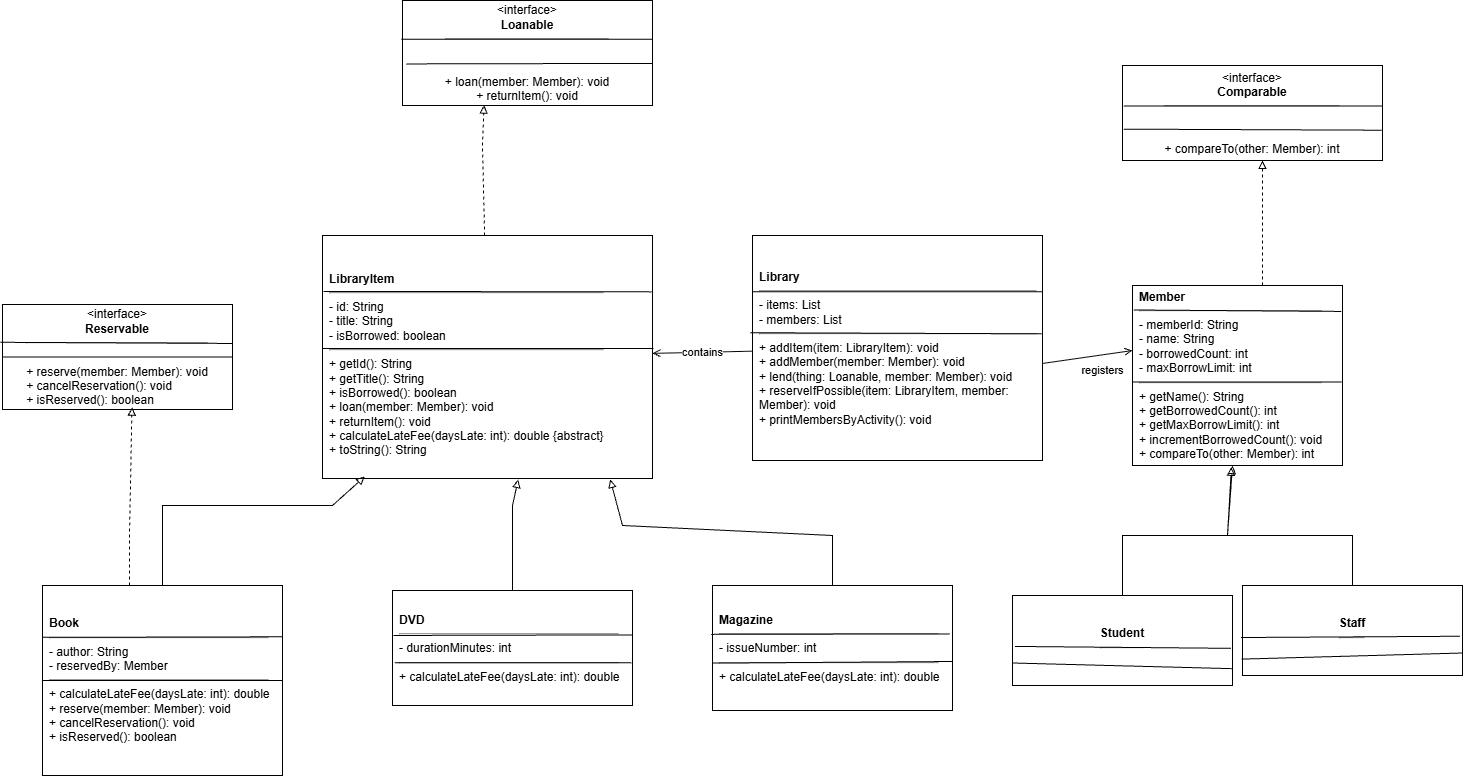

The diagram above was exported from draw.io. Its source (the exported page's mxGraphModel, read from the mxfile embedded in the PNG):
<mxGraphModel dx="3323" dy="1981" grid="1" gridSize="10" guides="1" tooltips="1" connect="1" arrows="1" fold="1" page="1" pageScale="1" pageWidth="1600" pageHeight="1000" math="0" shadow="0">
  <root>
    <mxCell id="0" />
    <mxCell id="1" parent="0" />
    <mxCell id="loanable" parent="1" style="rounded=0;whiteSpace=wrap;html=1;fillColor=#ffffff;strokeColor=#000000;fontColor=#000000;align=center;verticalAlign=middle;spacing=6;" value="&amp;lt;interface&amp;gt;&lt;br&gt;&lt;b&gt;Loanable&lt;/b&gt;&lt;hr&gt;&lt;br&gt;&lt;div&gt;&lt;span style=&quot;background-color: transparent; color: light-dark(rgb(0, 0, 0), rgb(237, 237, 237));&quot;&gt;&lt;br&gt;&lt;/span&gt;&lt;/div&gt;&lt;div&gt;&lt;span style=&quot;background-color: transparent; color: light-dark(rgb(0, 0, 0), rgb(237, 237, 237));&quot;&gt;+ loan(member: Member): void&lt;/span&gt;&lt;/div&gt;&lt;div&gt;+ returnItem(): void&lt;/div&gt;" vertex="1">
      <mxGeometry height="105" width="250" x="460" y="65" as="geometry" />
    </mxCell>
    <mxCell id="reservable" parent="1" style="rounded=0;whiteSpace=wrap;html=1;fillColor=#ffffff;strokeColor=#000000;fontColor=#000000;align=center;verticalAlign=middle;spacing=6;" value="&amp;lt;interface&amp;gt;&lt;br&gt;&lt;b&gt;Reservable&lt;/b&gt;&lt;hr&gt;&lt;br&gt;&lt;div&gt;&lt;span style=&quot;background-color: transparent; color: light-dark(rgb(0, 0, 0), rgb(237, 237, 237));&quot;&gt;+ reserve(member: Member): void&lt;/span&gt;&lt;/div&gt;&lt;div&gt;&lt;div style=&quot;text-align: left;&quot;&gt;&lt;span style=&quot;background-color: transparent; color: light-dark(rgb(0, 0, 0), rgb(237, 237, 237));&quot;&gt;+ cancelReservation(): void&lt;/span&gt;&lt;/div&gt;&lt;div style=&quot;text-align: left;&quot;&gt;&lt;span style=&quot;background-color: transparent; color: light-dark(rgb(0, 0, 0), rgb(237, 237, 237));&quot;&gt;+ isReserved(): boolean&lt;/span&gt;&lt;/div&gt;&lt;/div&gt;" vertex="1">
      <mxGeometry height="105" width="230" x="60" y="369" as="geometry" />
    </mxCell>
    <mxCell id="comparable" parent="1" style="rounded=0;whiteSpace=wrap;html=1;fillColor=#ffffff;strokeColor=#000000;fontColor=#000000;align=center;verticalAlign=middle;spacing=6;" value="&amp;lt;interface&amp;gt;&lt;br&gt;&lt;b&gt;Comparable&lt;/b&gt;&lt;hr&gt;&lt;br&gt;&lt;div&gt;&lt;br&gt;&lt;/div&gt;&lt;div&gt;+ compareTo(other: Member): int&lt;/div&gt;" vertex="1">
      <mxGeometry height="95" width="260" x="1180" y="130" as="geometry" />
    </mxCell>
    <mxCell id="libraryitem" parent="1" style="rounded=0;whiteSpace=wrap;html=1;fillColor=#ffffff;strokeColor=#000000;fontColor=#000000;align=left;verticalAlign=middle;spacing=7;" value="&lt;br&gt;&lt;b&gt;LibraryItem&lt;/b&gt;&lt;hr&gt;- id: String&lt;br&gt;- title: String&lt;br&gt;- isBorrowed: boolean&lt;hr&gt;+ getId(): String&lt;br&gt;+ getTitle(): String&lt;br&gt;+ isBorrowed(): boolean&lt;br&gt;+ loan(member: Member): void&lt;br&gt;+ returnItem(): void&lt;br&gt;+ calculateLateFee(daysLate: int): double {abstract}&lt;br&gt;+ toString(): String" vertex="1">
      <mxGeometry height="243" width="330" x="380" y="300" as="geometry" />
    </mxCell>
    <mxCell id="book" parent="1" style="rounded=0;whiteSpace=wrap;html=1;fillColor=#ffffff;strokeColor=#000000;fontColor=#000000;align=left;verticalAlign=middle;spacing=7;" value="&lt;b&gt;Book&lt;/b&gt;&lt;hr&gt;- author: String&lt;br&gt;- reservedBy: Member&lt;hr&gt;+ calculateLateFee(daysLate: int): double&lt;br&gt;+ reserve(member: Member): void&lt;br&gt;+ cancelReservation(): void&lt;br&gt;+ isReserved(): boolean" vertex="1">
      <mxGeometry height="190" width="240" x="100" y="650" as="geometry" />
    </mxCell>
    <mxCell id="dvd" parent="1" style="rounded=0;whiteSpace=wrap;html=1;fillColor=#ffffff;strokeColor=#000000;fontColor=#000000;align=left;verticalAlign=middle;spacing=7;" value="&lt;b&gt;DVD&lt;/b&gt;&lt;hr&gt;- durationMinutes: int&lt;hr&gt;+ calculateLateFee(daysLate: int): double" vertex="1">
      <mxGeometry height="115" width="240" x="450" y="655" as="geometry" />
    </mxCell>
    <mxCell id="magazine" parent="1" style="rounded=0;whiteSpace=wrap;html=1;fillColor=#ffffff;strokeColor=#000000;fontColor=#000000;align=left;verticalAlign=middle;spacing=7;" value="&lt;b&gt;Magazine&lt;/b&gt;&lt;hr&gt;- issueNumber: int&lt;hr&gt;+ calculateLateFee(daysLate: int): double" vertex="1">
      <mxGeometry height="125" width="240" x="770" y="650" as="geometry" />
    </mxCell>
    <mxCell id="member" parent="1" style="rounded=0;whiteSpace=wrap;html=1;fillColor=#ffffff;strokeColor=#000000;fontColor=#000000;align=left;verticalAlign=middle;spacing=7;" value="&lt;b&gt;Member&lt;/b&gt;&lt;hr&gt;- memberId: String&lt;br&gt;- name: String&lt;br&gt;- borrowedCount: int&lt;br&gt;- maxBorrowLimit: int&lt;hr&gt;+ getName(): String&lt;br&gt;+ getBorrowedCount(): int&lt;br&gt;+ getMaxBorrowLimit(): int&lt;br&gt;+ incrementBorrowedCount(): void&lt;br&gt;+ compareTo(other: Member): int" vertex="1">
      <mxGeometry height="180" width="210" x="1190" y="350" as="geometry" />
    </mxCell>
    <mxCell id="student" parent="1" style="rounded=0;whiteSpace=wrap;html=1;fillColor=#ffffff;strokeColor=#000000;fontColor=#000000;align=center;verticalAlign=middle;spacing=6;" value="&lt;b&gt;Student&lt;/b&gt;&lt;hr&gt;" vertex="1">
      <mxGeometry height="90" width="220" x="1070" y="660" as="geometry" />
    </mxCell>
    <mxCell id="staff" parent="1" style="rounded=0;whiteSpace=wrap;html=1;fillColor=#ffffff;strokeColor=#000000;fontColor=#000000;align=center;verticalAlign=middle;spacing=6;" value="&lt;b&gt;Staff&lt;/b&gt;&lt;hr&gt;" vertex="1">
      <mxGeometry height="90" width="220" x="1300" y="650" as="geometry" />
    </mxCell>
    <mxCell id="library" parent="1" style="rounded=0;whiteSpace=wrap;html=1;fillColor=#ffffff;strokeColor=#000000;fontColor=#000000;align=left;verticalAlign=middle;spacing=7;" value="&lt;b&gt;Library&lt;/b&gt;&lt;hr&gt;- items: List&lt;LibraryItem&gt;&lt;br&gt;- members: List&lt;Member&gt;&lt;hr&gt;+ addItem(item: LibraryItem): void&lt;br&gt;+ addMember(member: Member): void&lt;br&gt;+ lend(thing: Loanable, member: Member): void&lt;br&gt;+ reserveIfPossible(item: LibraryItem, member: Member): void&lt;br&gt;+ printMembersByActivity(): void" vertex="1">
      <mxGeometry height="225" width="290" x="810" y="300" as="geometry" />
    </mxCell>
    <mxCell id="e1" edge="1" parent="1" source="libraryitem" style="endArrow=block;endFill=0;dashed=1;html=1;rounded=0;strokeColor=#000000;entryX=0.326;entryY=0.996;entryDx=0;entryDy=0;entryPerimeter=0;" target="loanable">
      <mxGeometry relative="1" x="0.0879" as="geometry">
        <Array as="points">
          <mxPoint x="540" y="210" />
        </Array>
      </mxGeometry>
    </mxCell>
    <mxCell id="e2" edge="1" parent="1" style="endArrow=block;endFill=0;dashed=1;html=1;rounded=0;strokeColor=#000000;entryX=0.563;entryY=0.978;entryDx=0;entryDy=0;entryPerimeter=0;" target="reservable">
      <mxGeometry relative="1" x="-0.0324" as="geometry">
        <Array as="points">
          <mxPoint x="186.99" y="600" />
        </Array>
        <mxPoint x="186.99" y="650" as="sourcePoint" />
        <mxPoint x="190" y="480" as="targetPoint" />
      </mxGeometry>
    </mxCell>
    <mxCell id="e3" edge="1" parent="1" style="endArrow=block;endFill=0;dashed=1;html=1;rounded=0;strokeColor=#000000;">
      <mxGeometry relative="1" x="-0.0718" as="geometry">
        <Array as="points">
          <mxPoint x="1320" y="300" />
        </Array>
        <mxPoint x="1320" y="350" as="sourcePoint" />
        <mxPoint x="1320" y="225" as="targetPoint" />
      </mxGeometry>
    </mxCell>
    <mxCell id="e4" edge="1" parent="1" source="book" style="endArrow=block;endFill=0;html=1;rounded=0;strokeColor=#000000;entryX=0.128;entryY=0.992;entryDx=0;entryDy=0;entryPerimeter=0;" target="libraryitem">
      <mxGeometry relative="1" x="0.0603" as="geometry">
        <Array as="points">
          <mxPoint x="220" y="570" />
          <mxPoint x="390" y="570" />
        </Array>
        <mxPoint x="390" y="550" as="targetPoint" />
      </mxGeometry>
    </mxCell>
    <mxCell id="e5" edge="1" parent="1" source="dvd" style="endArrow=block;endFill=0;html=1;rounded=0;strokeColor=#000000;entryX=0.593;entryY=1.004;entryDx=0;entryDy=0;entryPerimeter=0;" target="libraryitem">
      <mxGeometry relative="1" x="0.0193" as="geometry">
        <Array as="points">
          <mxPoint x="570" y="610" />
          <mxPoint x="570" y="570" />
        </Array>
      </mxGeometry>
    </mxCell>
    <mxCell id="e6" edge="1" parent="1" source="magazine" style="endArrow=block;endFill=0;html=1;rounded=0;strokeColor=#000000;entryX=0.872;entryY=1.004;entryDx=0;entryDy=0;entryPerimeter=0;" target="libraryitem">
      <mxGeometry relative="1" x="-0.2254" as="geometry">
        <Array as="points">
          <mxPoint x="890" y="600" />
          <mxPoint x="680" y="590" />
        </Array>
        <mxPoint x="680" y="550" as="targetPoint" />
      </mxGeometry>
    </mxCell>
    <mxCell id="e7" edge="1" parent="1" source="student" style="endArrow=block;endFill=0;html=1;rounded=0;strokeColor=#000000;entryX=0.471;entryY=1.01;entryDx=0;entryDy=0;entryPerimeter=0;" target="member">
      <mxGeometry relative="1" x="-0.0828" as="geometry">
        <Array as="points">
          <mxPoint x="1180" y="600" />
          <mxPoint x="1285" y="600" />
        </Array>
      </mxGeometry>
    </mxCell>
    <mxCell id="e8" edge="1" parent="1" source="staff" style="endArrow=block;endFill=0;html=1;rounded=0;strokeColor=#000000;">
      <mxGeometry relative="1" x="0.0686" as="geometry">
        <Array as="points">
          <mxPoint x="1410" y="600" />
          <mxPoint x="1285" y="600" />
        </Array>
        <mxPoint x="1290" y="530" as="targetPoint" />
      </mxGeometry>
    </mxCell>
    <mxCell id="e9" edge="1" parent="1" source="library" style="endArrow=open;html=1;rounded=0;strokeColor=#000000;" target="libraryitem" value="contains">
      <mxGeometry relative="1" as="geometry" />
    </mxCell>
    <mxCell id="e10" edge="1" parent="1" style="endArrow=open;html=1;rounded=0;strokeColor=#000000;" value="registers">
      <mxGeometry relative="1" x="0.2843" y="-16" as="geometry">
        <mxPoint y="-1" as="offset" />
        <Array as="points" />
        <mxPoint x="1100" y="427.9607692307693" as="sourcePoint" />
        <mxPoint x="1190" y="415.034347826087" as="targetPoint" />
      </mxGeometry>
    </mxCell>
    <mxCell id="AcOUQgoXoaZUEQRZIwHU-1" edge="1" parent="1" source="loanable" style="endArrow=none;html=1;rounded=0;fontSize=12;defaultLabelBackgroundColor=page;labelPadding=0 4;startSize=8;endSize=8;curved=1;entryX=1.001;entryY=0.599;entryDx=0;entryDy=0;exitX=0.015;exitY=0.604;exitDx=0;exitDy=0;entryPerimeter=0;exitPerimeter=0;" target="loanable" value="">
      <mxGeometry height="50" relative="1" width="50" as="geometry">
        <mxPoint x="460" y="110" as="sourcePoint" />
        <mxPoint x="540" y="90" as="targetPoint" />
      </mxGeometry>
    </mxCell>
    <mxCell id="AcOUQgoXoaZUEQRZIwHU-3" edge="1" parent="1" source="loanable" style="endArrow=none;html=1;rounded=0;fontSize=12;defaultLabelBackgroundColor=page;labelPadding=0 4;startSize=8;endSize=8;curved=1;entryX=1.001;entryY=0.369;entryDx=0;entryDy=0;entryPerimeter=0;exitX=-0.005;exitY=0.369;exitDx=0;exitDy=0;exitPerimeter=0;" target="loanable" value="">
      <mxGeometry height="50" relative="1" width="50" as="geometry">
        <mxPoint x="460" y="110" as="sourcePoint" />
        <mxPoint x="510" y="60" as="targetPoint" />
      </mxGeometry>
    </mxCell>
    <mxCell id="AcOUQgoXoaZUEQRZIwHU-4" edge="1" parent="1" source="reservable" style="endArrow=none;html=1;rounded=0;fontSize=12;defaultLabelBackgroundColor=page;labelPadding=0 4;startSize=8;endSize=8;curved=1;entryX=1;entryY=0.5;entryDx=0;entryDy=0;exitX=0;exitY=0.5;exitDx=0;exitDy=0;" target="reservable" value="">
      <mxGeometry height="50" relative="1" width="50" as="geometry">
        <mxPoint x="60" y="430" as="sourcePoint" />
        <mxPoint x="110" y="380" as="targetPoint" />
      </mxGeometry>
    </mxCell>
    <mxCell id="AcOUQgoXoaZUEQRZIwHU-5" edge="1" parent="1" source="reservable" style="endArrow=none;html=1;rounded=0;fontSize=12;defaultLabelBackgroundColor=page;labelPadding=0 4;startSize=8;endSize=8;curved=1;entryX=1;entryY=0.371;entryDx=0;entryDy=0;entryPerimeter=0;exitX=-0.01;exitY=0.36;exitDx=0;exitDy=0;exitPerimeter=0;" target="reservable" value="">
      <mxGeometry height="50" relative="1" width="50" as="geometry">
        <mxPoint x="60" y="410" as="sourcePoint" />
        <mxPoint x="110" y="360" as="targetPoint" />
      </mxGeometry>
    </mxCell>
    <mxCell id="AcOUQgoXoaZUEQRZIwHU-6" edge="1" parent="1" source="book" style="endArrow=none;html=1;rounded=0;fontSize=12;defaultLabelBackgroundColor=page;labelPadding=0 4;startSize=8;endSize=8;curved=1;entryX=0.999;entryY=0.27;entryDx=0;entryDy=0;entryPerimeter=0;exitX=-0.001;exitY=0.273;exitDx=0;exitDy=0;exitPerimeter=0;" target="book" value="">
      <mxGeometry height="50" relative="1" width="50" as="geometry">
        <mxPoint x="100" y="700" as="sourcePoint" />
        <mxPoint x="150" y="650" as="targetPoint" />
      </mxGeometry>
    </mxCell>
    <mxCell id="AcOUQgoXoaZUEQRZIwHU-7" edge="1" parent="1" source="book" style="endArrow=none;html=1;rounded=0;fontSize=12;defaultLabelBackgroundColor=page;labelPadding=0 4;startSize=8;endSize=8;curved=1;entryX=1;entryY=0.5;entryDx=0;entryDy=0;exitX=0;exitY=0.5;exitDx=0;exitDy=0;" target="book" value="">
      <mxGeometry height="50" relative="1" width="50" as="geometry">
        <mxPoint x="100" y="740" as="sourcePoint" />
        <mxPoint x="150" y="690" as="targetPoint" />
      </mxGeometry>
    </mxCell>
    <mxCell id="AcOUQgoXoaZUEQRZIwHU-8" edge="1" parent="1" source="dvd" style="endArrow=none;html=1;rounded=0;fontSize=12;defaultLabelBackgroundColor=page;labelPadding=0 4;startSize=8;endSize=8;curved=1;entryX=1;entryY=0.386;entryDx=0;entryDy=0;entryPerimeter=0;exitX=0.004;exitY=0.391;exitDx=0;exitDy=0;exitPerimeter=0;" target="dvd" value="">
      <mxGeometry height="50" relative="1" width="50" as="geometry">
        <mxPoint x="430" y="700" as="sourcePoint" />
        <mxPoint x="480" y="650" as="targetPoint" />
      </mxGeometry>
    </mxCell>
    <mxCell id="AcOUQgoXoaZUEQRZIwHU-9" edge="1" parent="1" source="dvd" style="endArrow=none;html=1;rounded=0;fontSize=12;defaultLabelBackgroundColor=page;labelPadding=0 4;startSize=8;endSize=8;curved=1;entryX=0.996;entryY=0.628;entryDx=0;entryDy=0;entryPerimeter=0;exitX=0.009;exitY=0.628;exitDx=0;exitDy=0;exitPerimeter=0;" target="dvd" value="">
      <mxGeometry height="50" relative="1" width="50" as="geometry">
        <mxPoint x="450" y="730" as="sourcePoint" />
        <mxPoint x="500" y="680" as="targetPoint" />
      </mxGeometry>
    </mxCell>
    <mxCell id="AcOUQgoXoaZUEQRZIwHU-10" edge="1" parent="1" source="magazine" style="endArrow=none;html=1;rounded=0;fontSize=12;defaultLabelBackgroundColor=page;labelPadding=0 4;startSize=8;endSize=8;curved=1;entryX=0.998;entryY=0.608;entryDx=0;entryDy=0;entryPerimeter=0;exitX=-0.002;exitY=0.621;exitDx=0;exitDy=0;exitPerimeter=0;" target="magazine" value="">
      <mxGeometry height="50" relative="1" width="50" as="geometry">
        <mxPoint x="770" y="730" as="sourcePoint" />
        <mxPoint x="820" y="680" as="targetPoint" />
      </mxGeometry>
    </mxCell>
    <mxCell id="AcOUQgoXoaZUEQRZIwHU-11" edge="1" parent="1" source="magazine" style="endArrow=none;html=1;rounded=0;fontSize=12;defaultLabelBackgroundColor=page;labelPadding=0 4;startSize=8;endSize=8;curved=1;entryX=0.989;entryY=0.387;entryDx=0;entryDy=0;entryPerimeter=0;exitX=-0.005;exitY=0.391;exitDx=0;exitDy=0;exitPerimeter=0;" target="magazine" value="">
      <mxGeometry height="50" relative="1" width="50" as="geometry">
        <mxPoint x="770" y="700" as="sourcePoint" />
        <mxPoint x="820" y="650" as="targetPoint" />
      </mxGeometry>
    </mxCell>
    <mxCell id="AcOUQgoXoaZUEQRZIwHU-12" edge="1" parent="1" source="library" style="endArrow=none;html=1;rounded=0;fontSize=12;defaultLabelBackgroundColor=page;labelPadding=0 4;startSize=8;endSize=8;curved=1;entryX=1;entryY=0.25;entryDx=0;entryDy=0;exitX=0;exitY=0.25;exitDx=0;exitDy=0;" target="library" value="">
      <mxGeometry height="50" relative="1" width="50" as="geometry">
        <mxPoint x="810" y="360" as="sourcePoint" />
        <mxPoint x="860" y="310" as="targetPoint" />
      </mxGeometry>
    </mxCell>
    <mxCell id="AcOUQgoXoaZUEQRZIwHU-13" edge="1" parent="1" source="library" style="endArrow=none;html=1;rounded=0;fontSize=12;defaultLabelBackgroundColor=page;labelPadding=0 4;startSize=8;endSize=8;curved=1;entryX=0.997;entryY=0.437;entryDx=0;entryDy=0;entryPerimeter=0;exitX=-0.008;exitY=0.432;exitDx=0;exitDy=0;exitPerimeter=0;" target="library" value="">
      <mxGeometry height="50" relative="1" width="50" as="geometry">
        <mxPoint x="810" y="400" as="sourcePoint" />
        <mxPoint x="860" y="350" as="targetPoint" />
      </mxGeometry>
    </mxCell>
    <mxCell id="AcOUQgoXoaZUEQRZIwHU-14" edge="1" parent="1" source="comparable" style="endArrow=none;html=1;rounded=0;fontSize=12;defaultLabelBackgroundColor=page;labelPadding=0 4;startSize=8;endSize=8;curved=1;entryX=0.999;entryY=0.425;entryDx=0;entryDy=0;entryPerimeter=0;exitX=0.005;exitY=0.425;exitDx=0;exitDy=0;exitPerimeter=0;" target="comparable" value="">
      <mxGeometry height="50" relative="1" width="50" as="geometry">
        <mxPoint x="1180" y="180" as="sourcePoint" />
        <mxPoint x="1230" y="130" as="targetPoint" />
      </mxGeometry>
    </mxCell>
    <mxCell id="AcOUQgoXoaZUEQRZIwHU-15" edge="1" parent="1" source="comparable" style="endArrow=none;html=1;rounded=0;fontSize=12;defaultLabelBackgroundColor=page;labelPadding=0 4;startSize=8;endSize=8;curved=1;entryX=0.997;entryY=0.681;entryDx=0;entryDy=0;entryPerimeter=0;exitX=0.005;exitY=0.67;exitDx=0;exitDy=0;exitPerimeter=0;" target="comparable" value="">
      <mxGeometry height="50" relative="1" width="50" as="geometry">
        <mxPoint x="1180" y="200" as="sourcePoint" />
        <mxPoint x="1230" y="150" as="targetPoint" />
      </mxGeometry>
    </mxCell>
    <mxCell id="AcOUQgoXoaZUEQRZIwHU-16" edge="1" parent="1" source="member" style="endArrow=none;html=1;rounded=0;fontSize=12;defaultLabelBackgroundColor=page;labelPadding=0 4;startSize=8;endSize=8;curved=1;entryX=0.994;entryY=0.144;entryDx=0;entryDy=0;entryPerimeter=0;exitX=0.006;exitY=0.136;exitDx=0;exitDy=0;exitPerimeter=0;" target="member" value="">
      <mxGeometry height="50" relative="1" width="50" as="geometry">
        <mxPoint x="1190" y="380" as="sourcePoint" />
        <mxPoint x="1240" y="330" as="targetPoint" />
      </mxGeometry>
    </mxCell>
    <mxCell id="AcOUQgoXoaZUEQRZIwHU-17" edge="1" parent="1" style="endArrow=none;html=1;rounded=0;fontSize=12;defaultLabelBackgroundColor=page;labelPadding=0 4;startSize=8;endSize=8;curved=1;entryX=0.997;entryY=0.536;entryDx=0;entryDy=0;entryPerimeter=0;" target="member" value="">
      <mxGeometry height="50" relative="1" width="50" as="geometry">
        <mxPoint x="1190" y="446.5" as="sourcePoint" />
        <mxPoint x="1240" y="396.5" as="targetPoint" />
      </mxGeometry>
    </mxCell>
    <mxCell id="AcOUQgoXoaZUEQRZIwHU-19" edge="1" parent="1" source="student" style="endArrow=none;html=1;rounded=0;fontSize=12;defaultLabelBackgroundColor=page;labelPadding=0 4;startSize=8;endSize=8;curved=1;entryX=0.993;entryY=0.587;entryDx=0;entryDy=0;entryPerimeter=0;exitX=0.011;exitY=0.566;exitDx=0;exitDy=0;exitPerimeter=0;" target="student" value="">
      <mxGeometry height="50" relative="1" width="50" as="geometry">
        <mxPoint x="1070" y="710" as="sourcePoint" />
        <mxPoint x="1120" y="660" as="targetPoint" />
      </mxGeometry>
    </mxCell>
    <mxCell id="AcOUQgoXoaZUEQRZIwHU-20" edge="1" parent="1" source="student" style="endArrow=none;html=1;rounded=0;fontSize=12;defaultLabelBackgroundColor=page;labelPadding=0 4;startSize=8;endSize=8;curved=1;entryX=0.998;entryY=0.813;entryDx=0;entryDy=0;entryPerimeter=0;exitX=0;exitY=0.75;exitDx=0;exitDy=0;" target="student" value="">
      <mxGeometry height="50" relative="1" width="50" as="geometry">
        <mxPoint x="1070" y="737.5" as="sourcePoint" />
        <mxPoint x="1120" y="687.5" as="targetPoint" />
      </mxGeometry>
    </mxCell>
    <mxCell id="AcOUQgoXoaZUEQRZIwHU-21" edge="1" parent="1" source="staff" style="endArrow=none;html=1;rounded=0;fontSize=12;defaultLabelBackgroundColor=page;labelPadding=0 4;startSize=8;endSize=8;curved=1;entryX=0.989;entryY=0.564;entryDx=0;entryDy=0;exitX=-0.007;exitY=0.578;exitDx=0;exitDy=0;exitPerimeter=0;entryPerimeter=0;" target="staff" value="">
      <mxGeometry height="50" relative="1" width="50" as="geometry">
        <mxPoint x="1300" y="705" as="sourcePoint" />
        <mxPoint x="1350" y="655" as="targetPoint" />
      </mxGeometry>
    </mxCell>
    <mxCell id="AcOUQgoXoaZUEQRZIwHU-22" edge="1" parent="1" source="staff" style="endArrow=none;html=1;rounded=0;fontSize=12;defaultLabelBackgroundColor=page;labelPadding=0 4;startSize=8;endSize=8;curved=1;entryX=1;entryY=0.75;entryDx=0;entryDy=0;exitX=-0.004;exitY=0.818;exitDx=0;exitDy=0;exitPerimeter=0;" target="staff" value="">
      <mxGeometry height="50" relative="1" width="50" as="geometry">
        <mxPoint x="1300" y="730" as="sourcePoint" />
        <mxPoint x="1350" y="680" as="targetPoint" />
      </mxGeometry>
    </mxCell>
    <mxCell id="AcOUQgoXoaZUEQRZIwHU-23" edge="1" parent="1" source="libraryitem" style="endArrow=none;html=1;rounded=0;fontSize=12;defaultLabelBackgroundColor=page;labelPadding=0 4;startSize=8;endSize=8;curved=1;entryX=0.998;entryY=0.232;entryDx=0;entryDy=0;entryPerimeter=0;exitX=0.003;exitY=0.23;exitDx=0;exitDy=0;exitPerimeter=0;" target="libraryitem" value="">
      <mxGeometry height="50" relative="1" width="50" as="geometry">
        <mxPoint x="380" y="360" as="sourcePoint" />
        <mxPoint x="712.97" y="360.058" as="targetPoint" />
      </mxGeometry>
    </mxCell>
    <mxCell id="AcOUQgoXoaZUEQRZIwHU-24" edge="1" parent="1" style="endArrow=none;html=1;rounded=0;fontSize=12;defaultLabelBackgroundColor=page;labelPadding=0 4;startSize=8;endSize=8;curved=1;entryX=0.997;entryY=0.444;entryDx=0;entryDy=0;entryPerimeter=0;exitX=-0.006;exitY=0.444;exitDx=0;exitDy=0;exitPerimeter=0;" value="">
      <mxGeometry height="50" relative="1" width="50" as="geometry">
        <mxPoint x="380" y="413.00199999999995" as="sourcePoint" />
        <mxPoint x="710.99" y="413.00199999999995" as="targetPoint" />
      </mxGeometry>
    </mxCell>
  </root>
</mxGraphModel>